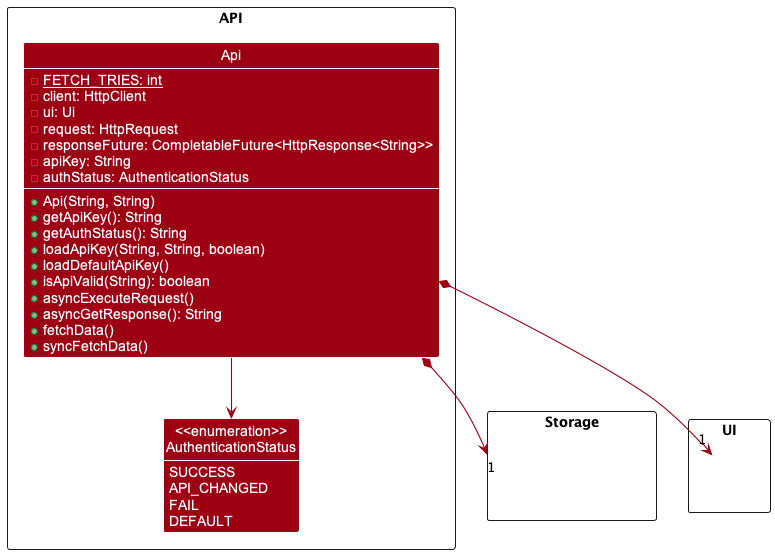

The diagram above was rendered by PlantUML. Its source (embedded in the PNG):
@startuml
!include style.puml
skinparam arrowThickness 1.1
skinparam arrowColor MODEL_COLOR
skinparam classBackgroundColor MODEL_COLOR
show field
show methods

package Storage <<Rectangle>> {
Class HiddenStorage #FFFFFF
}

package UI <<Rectangle>> {
Class Ui #FFFFFF
}

package API <<Rectangle>> {
Class Api {
    -<u>FETCH_TRIES: int
    -client: HttpClient
    -ui: Ui
    -request: HttpRequest
    -responseFuture: CompletableFuture<HttpResponse<String>>
    -apiKey: String
    -authStatus: AuthenticationStatus
    +Api(String, String)
    +getApiKey(): String
    +getAuthStatus(): String
    +loadApiKey(String, String, boolean)
    +loadDefaultApiKey()
    +isApiValid(String): boolean
    +asyncExecuteRequest()
    +asyncGetResponse(): String
    +fetchData()
    +syncFetchData()
    }

Class "<<enumeration>>\nAuthenticationStatus" as AuthenticationStatus
    {
        SUCCESS
        API_CHANGED
        FAIL
        DEFAULT
    }
    hide empty methods
}

Api --> AuthenticationStatus
Api *-->"1" Storage
Api *-->"1" Ui

@enduml